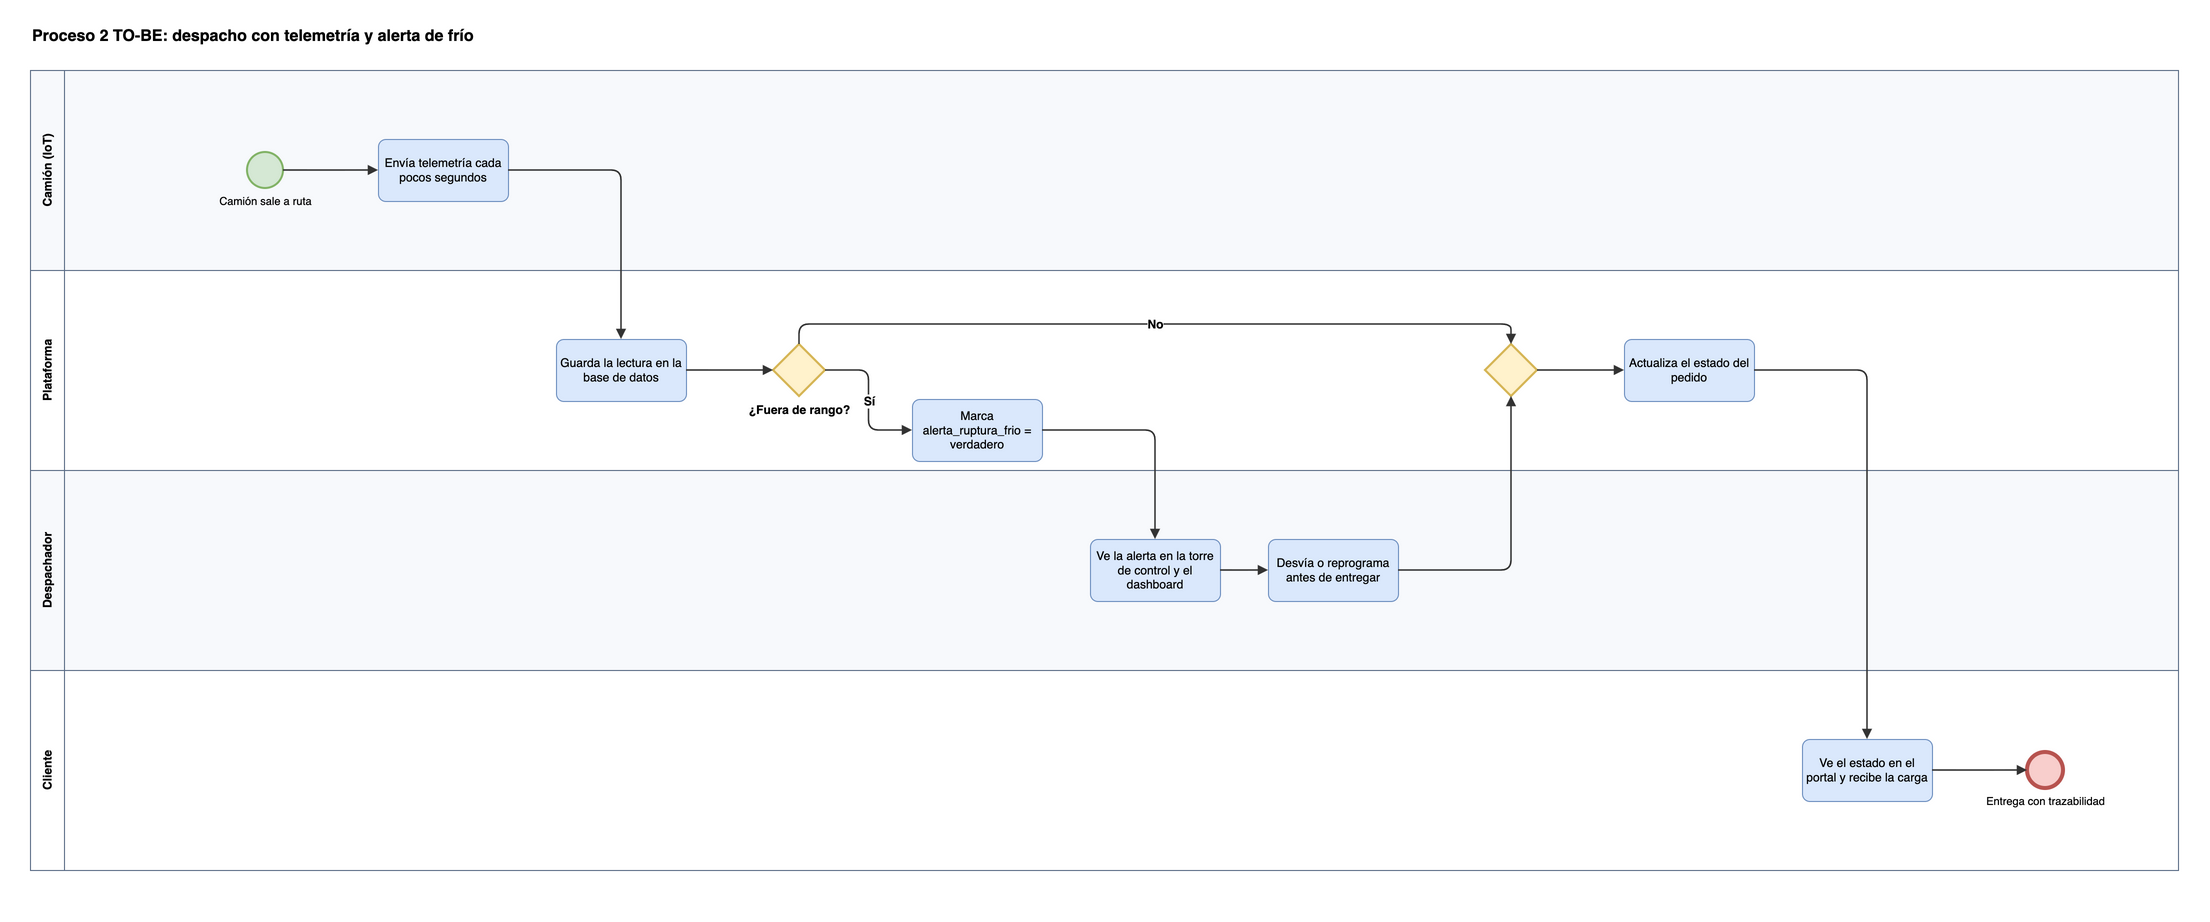

The diagram above was exported from draw.io. Its source (the exported page's mxGraphModel, read from the mxfile embedded in the PNG):
<mxGraphModel dx="1600" dy="900" grid="1" gridSize="10" guides="1" tooltips="1" connect="1" arrows="1" fold="1" page="1" pageScale="1" pageWidth="2188" pageHeight="900" math="0" shadow="0">
  <root>
    <mxCell id="0" />
    <mxCell id="1" parent="0" />
    <mxCell id="bg" value="" style="rounded=0;whiteSpace=wrap;html=1;fillColor=#FFFFFF;strokeColor=none;" vertex="1" parent="1">
      <mxGeometry x="0" y="0" width="2188" height="900" as="geometry" />
    </mxCell>
    <mxCell id="titulo" value="&lt;b&gt;Proceso 2 TO-BE: despacho con telemetría y alerta de frío&lt;/b&gt;" style="text;html=1;align=left;verticalAlign=middle;fontSize=16;" vertex="1" parent="1">
      <mxGeometry x="20" y="10" width="2148" height="30" as="geometry" />
    </mxCell>
    <mxCell id="carril0" value="Camión (IoT)" style="swimlane;horizontal=0;whiteSpace=wrap;html=1;startSize=34;fillColor=#F7F9FC;strokeColor=#5A6C86;fontStyle=1;fontSize=12;swimlaneFillColor=#F7F9FC;" vertex="1" parent="1">
      <mxGeometry x="20" y="60" width="2148" height="200" as="geometry" />
    </mxCell>
    <mxCell id="carril1" value="Plataforma" style="swimlane;horizontal=0;whiteSpace=wrap;html=1;startSize=34;fillColor=#FFFFFF;strokeColor=#5A6C86;fontStyle=1;fontSize=12;swimlaneFillColor=#FFFFFF;" vertex="1" parent="1">
      <mxGeometry x="20" y="260" width="2148" height="200" as="geometry" />
    </mxCell>
    <mxCell id="carril2" value="Despachador" style="swimlane;horizontal=0;whiteSpace=wrap;html=1;startSize=34;fillColor=#F7F9FC;strokeColor=#5A6C86;fontStyle=1;fontSize=12;swimlaneFillColor=#F7F9FC;" vertex="1" parent="1">
      <mxGeometry x="20" y="460" width="2148" height="200" as="geometry" />
    </mxCell>
    <mxCell id="carril3" value="Cliente" style="swimlane;horizontal=0;whiteSpace=wrap;html=1;startSize=34;fillColor=#FFFFFF;strokeColor=#5A6C86;fontStyle=1;fontSize=12;swimlaneFillColor=#FFFFFF;" vertex="1" parent="1">
      <mxGeometry x="20" y="660" width="2148" height="200" as="geometry" />
    </mxCell>
    <mxCell id="s" value="Camión sale a ruta" style="ellipse;html=1;aspect=fixed;fillColor=#d5e8d4;strokeColor=#82b366;strokeWidth=2;verticalLabelPosition=bottom;verticalAlign=top;labelPosition=center;align=center;fontSize=11;" vertex="1" parent="1">
      <mxGeometry x="237" y="142" width="36" height="36" as="geometry" />
    </mxCell>
    <mxCell id="a1" value="Envía telemetría cada pocos segundos" style="rounded=1;whiteSpace=wrap;html=1;fillColor=#dae8fc;strokeColor=#6c8ebf;fontSize=12;arcSize=12;" vertex="1" parent="1">
      <mxGeometry x="368" y="129" width="130" height="62" as="geometry" />
    </mxCell>
    <mxCell id="a2" value="Guarda la lectura en la base de datos" style="rounded=1;whiteSpace=wrap;html=1;fillColor=#dae8fc;strokeColor=#6c8ebf;fontSize=12;arcSize=12;" vertex="1" parent="1">
      <mxGeometry x="546" y="329" width="130" height="62" as="geometry" />
    </mxCell>
    <mxCell id="g" value="¿Fuera de rango?" style="rhombus;html=1;fillColor=#fff2cc;strokeColor=#d6b656;strokeWidth=2;verticalLabelPosition=bottom;verticalAlign=top;labelPosition=center;align=center;fontSize=12;fontStyle=1;" vertex="1" parent="1">
      <mxGeometry x="763" y="334" width="52" height="52" as="geometry" />
    </mxCell>
    <mxCell id="a3" value="Marca alerta_ruptura_frio = verdadero" style="rounded=1;whiteSpace=wrap;html=1;fillColor=#dae8fc;strokeColor=#6c8ebf;fontSize=12;arcSize=12;" vertex="1" parent="1">
      <mxGeometry x="902" y="389" width="130" height="62" as="geometry" />
    </mxCell>
    <mxCell id="a4" value="Ve la alerta en la torre de control y el dashboard" style="rounded=1;whiteSpace=wrap;html=1;fillColor=#dae8fc;strokeColor=#6c8ebf;fontSize=12;arcSize=12;" vertex="1" parent="1">
      <mxGeometry x="1080" y="529" width="130" height="62" as="geometry" />
    </mxCell>
    <mxCell id="a5" value="Desvía o reprograma antes de entregar" style="rounded=1;whiteSpace=wrap;html=1;fillColor=#dae8fc;strokeColor=#6c8ebf;fontSize=12;arcSize=12;" vertex="1" parent="1">
      <mxGeometry x="1258" y="529" width="130" height="62" as="geometry" />
    </mxCell>
    <mxCell id="j" value="" style="rhombus;html=1;fillColor=#fff2cc;strokeColor=#d6b656;strokeWidth=2;verticalLabelPosition=top;verticalAlign=bottom;labelPosition=center;align=center;fontSize=12;fontStyle=1;" vertex="1" parent="1">
      <mxGeometry x="1475" y="334" width="52" height="52" as="geometry" />
    </mxCell>
    <mxCell id="a6" value="Actualiza el estado del pedido" style="rounded=1;whiteSpace=wrap;html=1;fillColor=#dae8fc;strokeColor=#6c8ebf;fontSize=12;arcSize=12;" vertex="1" parent="1">
      <mxGeometry x="1614" y="329" width="130" height="62" as="geometry" />
    </mxCell>
    <mxCell id="a7" value="Ve el estado en el portal y recibe la carga" style="rounded=1;whiteSpace=wrap;html=1;fillColor=#dae8fc;strokeColor=#6c8ebf;fontSize=12;arcSize=12;" vertex="1" parent="1">
      <mxGeometry x="1792" y="729" width="130" height="62" as="geometry" />
    </mxCell>
    <mxCell id="e1" value="Entrega con trazabilidad" style="ellipse;html=1;aspect=fixed;fillColor=#f8cecc;strokeColor=#b85450;strokeWidth=4;verticalLabelPosition=bottom;verticalAlign=top;labelPosition=center;align=center;fontSize=11;" vertex="1" parent="1">
      <mxGeometry x="2017" y="742" width="36" height="36" as="geometry" />
    </mxCell>
    <mxCell id="f0" value="" style="edgeStyle=orthogonalEdgeStyle;rounded=1;orthogonalLoop=1;jettySize=auto;html=1;endArrow=block;endFill=1;strokeWidth=1.6;strokeColor=#333333;exitX=1;exitY=0.5;exitDx=0;exitDy=0;entryX=0;entryY=0.5;entryDx=0;entryDy=0;" edge="1" parent="1" source="s" target="a1">
      <mxGeometry relative="1" as="geometry" />
    </mxCell>
    <mxCell id="f1" value="" style="edgeStyle=orthogonalEdgeStyle;rounded=1;orthogonalLoop=1;jettySize=auto;html=1;endArrow=block;endFill=1;strokeWidth=1.6;strokeColor=#333333;exitX=1;exitY=0.5;exitDx=0;exitDy=0;entryX=0.5;entryY=0;entryDx=0;entryDy=0;" edge="1" parent="1" source="a1" target="a2">
      <mxGeometry relative="1" as="geometry" />
    </mxCell>
    <mxCell id="f2" value="" style="edgeStyle=orthogonalEdgeStyle;rounded=1;orthogonalLoop=1;jettySize=auto;html=1;endArrow=block;endFill=1;strokeWidth=1.6;strokeColor=#333333;exitX=1;exitY=0.5;exitDx=0;exitDy=0;entryX=0;entryY=0.5;entryDx=0;entryDy=0;" edge="1" parent="1" source="a2" target="g">
      <mxGeometry relative="1" as="geometry" />
    </mxCell>
    <mxCell id="f3" value="Sí" style="edgeStyle=orthogonalEdgeStyle;rounded=1;orthogonalLoop=1;jettySize=auto;html=1;endArrow=block;endFill=1;strokeWidth=1.6;strokeColor=#333333;exitX=1;exitY=0.5;exitDx=0;exitDy=0;entryX=0;entryY=0.5;entryDx=0;entryDy=0;labelBackgroundColor=#FFFFFF;fontSize=12;fontStyle=1;" edge="1" parent="1" source="g" target="a3">
      <mxGeometry relative="1" as="geometry" />
    </mxCell>
    <mxCell id="f4" value="" style="edgeStyle=orthogonalEdgeStyle;rounded=1;orthogonalLoop=1;jettySize=auto;html=1;endArrow=block;endFill=1;strokeWidth=1.6;strokeColor=#333333;exitX=1;exitY=0.5;exitDx=0;exitDy=0;entryX=0.5;entryY=0;entryDx=0;entryDy=0;" edge="1" parent="1" source="a3" target="a4">
      <mxGeometry relative="1" as="geometry" />
    </mxCell>
    <mxCell id="f5" value="" style="edgeStyle=orthogonalEdgeStyle;rounded=1;orthogonalLoop=1;jettySize=auto;html=1;endArrow=block;endFill=1;strokeWidth=1.6;strokeColor=#333333;exitX=1;exitY=0.5;exitDx=0;exitDy=0;entryX=0;entryY=0.5;entryDx=0;entryDy=0;" edge="1" parent="1" source="a4" target="a5">
      <mxGeometry relative="1" as="geometry" />
    </mxCell>
    <mxCell id="f6" value="" style="edgeStyle=orthogonalEdgeStyle;rounded=1;orthogonalLoop=1;jettySize=auto;html=1;endArrow=block;endFill=1;strokeWidth=1.6;strokeColor=#333333;exitX=1;exitY=0.5;exitDx=0;exitDy=0;entryX=0.5;entryY=1;entryDx=0;entryDy=0;" edge="1" parent="1" source="a5" target="j">
      <mxGeometry relative="1" as="geometry" />
    </mxCell>
    <mxCell id="f7" value="No" style="edgeStyle=orthogonalEdgeStyle;rounded=1;orthogonalLoop=1;jettySize=auto;html=1;endArrow=block;endFill=1;strokeWidth=1.6;strokeColor=#333333;exitX=0.5;exitY=0;exitDx=0;exitDy=0;entryX=0.5;entryY=0;entryDx=0;entryDy=0;labelBackgroundColor=#FFFFFF;fontSize=12;fontStyle=1;" edge="1" parent="1" source="g" target="j">
      <mxGeometry relative="1" as="geometry" />
    </mxCell>
    <mxCell id="f8" value="" style="edgeStyle=orthogonalEdgeStyle;rounded=1;orthogonalLoop=1;jettySize=auto;html=1;endArrow=block;endFill=1;strokeWidth=1.6;strokeColor=#333333;exitX=1;exitY=0.5;exitDx=0;exitDy=0;entryX=0;entryY=0.5;entryDx=0;entryDy=0;" edge="1" parent="1" source="j" target="a6">
      <mxGeometry relative="1" as="geometry" />
    </mxCell>
    <mxCell id="f9" value="" style="edgeStyle=orthogonalEdgeStyle;rounded=1;orthogonalLoop=1;jettySize=auto;html=1;endArrow=block;endFill=1;strokeWidth=1.6;strokeColor=#333333;exitX=1;exitY=0.5;exitDx=0;exitDy=0;entryX=0.5;entryY=0;entryDx=0;entryDy=0;" edge="1" parent="1" source="a6" target="a7">
      <mxGeometry relative="1" as="geometry" />
    </mxCell>
    <mxCell id="f10" value="" style="edgeStyle=orthogonalEdgeStyle;rounded=1;orthogonalLoop=1;jettySize=auto;html=1;endArrow=block;endFill=1;strokeWidth=1.6;strokeColor=#333333;exitX=1;exitY=0.5;exitDx=0;exitDy=0;entryX=0;entryY=0.5;entryDx=0;entryDy=0;" edge="1" parent="1" source="a7" target="e1">
      <mxGeometry relative="1" as="geometry" />
    </mxCell>
  </root>
</mxGraphModel>